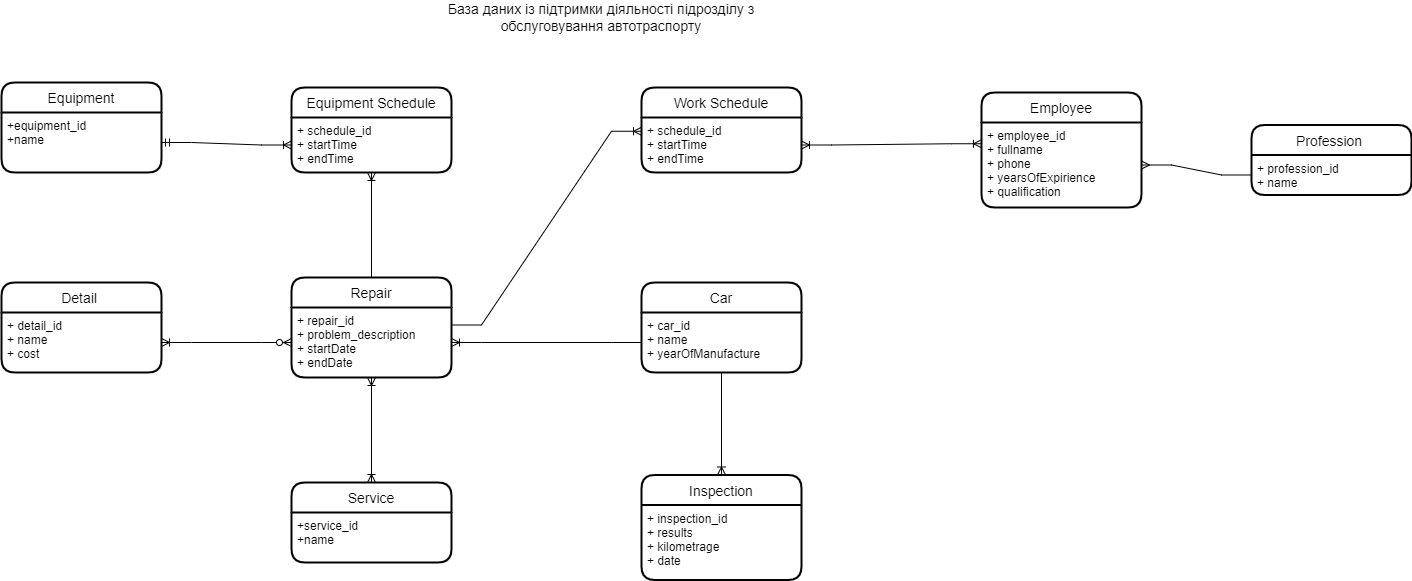

The diagram above was exported from draw.io. Its source (the exported page's mxGraphModel, read from the mxfile embedded in the PNG):
<mxGraphModel dx="3187" dy="1165" grid="1" gridSize="10" guides="1" tooltips="1" connect="1" arrows="1" fold="1" page="1" pageScale="1" pageWidth="1300" pageHeight="1300" math="0" shadow="0">
  <root>
    <mxCell id="0" />
    <mxCell id="1" parent="0" />
    <mxCell id="pqWdyBOoVnuy3CHt2ghs-1" value="Car" style="swimlane;childLayout=stackLayout;horizontal=1;startSize=30;horizontalStack=0;rounded=1;fontSize=14;fontStyle=0;strokeWidth=2;resizeParent=0;resizeLast=1;shadow=0;dashed=0;align=center;" parent="1" vertex="1">
      <mxGeometry x="510" y="310" width="160" height="90" as="geometry" />
    </mxCell>
    <mxCell id="pqWdyBOoVnuy3CHt2ghs-2" value="+ car_id&#10;+ name&#10;+ yearOfManufacture" style="align=left;strokeColor=none;fillColor=none;spacingLeft=4;fontSize=12;verticalAlign=top;resizable=0;rotatable=0;part=1;" parent="pqWdyBOoVnuy3CHt2ghs-1" vertex="1">
      <mxGeometry y="30" width="160" height="60" as="geometry" />
    </mxCell>
    <mxCell id="pqWdyBOoVnuy3CHt2ghs-3" value="Repair" style="swimlane;childLayout=stackLayout;horizontal=1;startSize=30;horizontalStack=0;rounded=1;fontSize=14;fontStyle=0;strokeWidth=2;resizeParent=0;resizeLast=1;shadow=0;dashed=0;align=center;" parent="1" vertex="1">
      <mxGeometry x="160" y="305" width="160" height="100" as="geometry" />
    </mxCell>
    <mxCell id="pqWdyBOoVnuy3CHt2ghs-4" value="+ repair_id&#10;+ problem_description&#10;+ startDate&#10;+ endDate" style="align=left;strokeColor=none;fillColor=none;spacingLeft=4;fontSize=12;verticalAlign=top;resizable=0;rotatable=0;part=1;" parent="pqWdyBOoVnuy3CHt2ghs-3" vertex="1">
      <mxGeometry y="30" width="160" height="70" as="geometry" />
    </mxCell>
    <mxCell id="pqWdyBOoVnuy3CHt2ghs-8" value="Service" style="swimlane;childLayout=stackLayout;horizontal=1;startSize=30;horizontalStack=0;rounded=1;fontSize=14;fontStyle=0;strokeWidth=2;resizeParent=0;resizeLast=1;shadow=0;dashed=0;align=center;" parent="1" vertex="1">
      <mxGeometry x="160" y="510" width="160" height="80" as="geometry">
        <mxRectangle x="130" y="510" width="90" height="30" as="alternateBounds" />
      </mxGeometry>
    </mxCell>
    <mxCell id="pqWdyBOoVnuy3CHt2ghs-9" value="+service_id&#10;+name" style="align=left;strokeColor=none;fillColor=none;spacingLeft=4;fontSize=12;verticalAlign=top;resizable=0;rotatable=0;part=1;" parent="pqWdyBOoVnuy3CHt2ghs-8" vertex="1">
      <mxGeometry y="30" width="160" height="50" as="geometry" />
    </mxCell>
    <mxCell id="pqWdyBOoVnuy3CHt2ghs-10" value="" style="edgeStyle=entityRelationEdgeStyle;fontSize=12;html=1;endArrow=ERoneToMany;rounded=0;exitX=0;exitY=0.5;exitDx=0;exitDy=0;entryX=1;entryY=0.5;entryDx=0;entryDy=0;" parent="1" source="pqWdyBOoVnuy3CHt2ghs-2" target="pqWdyBOoVnuy3CHt2ghs-4" edge="1">
      <mxGeometry width="100" height="100" relative="1" as="geometry">
        <mxPoint x="240" y="430" as="sourcePoint" />
        <mxPoint x="340" y="330" as="targetPoint" />
      </mxGeometry>
    </mxCell>
    <mxCell id="pqWdyBOoVnuy3CHt2ghs-11" value="" style="fontSize=12;html=1;endArrow=ERoneToMany;startArrow=ERoneToMany;rounded=0;exitX=0.5;exitY=1;exitDx=0;exitDy=0;entryX=0.5;entryY=0;entryDx=0;entryDy=0;endFill=0;startFill=0;" parent="1" source="pqWdyBOoVnuy3CHt2ghs-4" target="pqWdyBOoVnuy3CHt2ghs-8" edge="1">
      <mxGeometry width="100" height="100" relative="1" as="geometry">
        <mxPoint x="240" y="500" as="sourcePoint" />
        <mxPoint x="340" y="400" as="targetPoint" />
      </mxGeometry>
    </mxCell>
    <mxCell id="pqWdyBOoVnuy3CHt2ghs-13" value="Detail " style="swimlane;childLayout=stackLayout;horizontal=1;startSize=30;horizontalStack=0;rounded=1;fontSize=14;fontStyle=0;strokeWidth=2;resizeParent=0;resizeLast=1;shadow=0;dashed=0;align=center;" parent="1" vertex="1">
      <mxGeometry x="-130" y="310" width="160" height="90" as="geometry" />
    </mxCell>
    <mxCell id="pqWdyBOoVnuy3CHt2ghs-14" value="+ detail_id&#10;+ name&#10;+ cost" style="align=left;strokeColor=none;fillColor=none;spacingLeft=4;fontSize=12;verticalAlign=top;resizable=0;rotatable=0;part=1;" parent="pqWdyBOoVnuy3CHt2ghs-13" vertex="1">
      <mxGeometry y="30" width="160" height="60" as="geometry" />
    </mxCell>
    <mxCell id="pqWdyBOoVnuy3CHt2ghs-15" value="" style="edgeStyle=entityRelationEdgeStyle;fontSize=12;html=1;endArrow=ERoneToMany;startArrow=ERzeroToMany;rounded=0;entryX=1;entryY=0.5;entryDx=0;entryDy=0;exitX=0;exitY=0.5;exitDx=0;exitDy=0;" parent="1" source="pqWdyBOoVnuy3CHt2ghs-4" target="pqWdyBOoVnuy3CHt2ghs-14" edge="1">
      <mxGeometry width="100" height="100" relative="1" as="geometry">
        <mxPoint x="10" y="430" as="sourcePoint" />
        <mxPoint x="110" y="330" as="targetPoint" />
      </mxGeometry>
    </mxCell>
    <mxCell id="pqWdyBOoVnuy3CHt2ghs-16" value="Equipment" style="swimlane;childLayout=stackLayout;horizontal=1;startSize=30;horizontalStack=0;rounded=1;fontSize=14;fontStyle=0;strokeWidth=2;resizeParent=0;resizeLast=1;shadow=0;dashed=0;align=center;" parent="1" vertex="1">
      <mxGeometry x="-130" y="110" width="160" height="90" as="geometry" />
    </mxCell>
    <mxCell id="pqWdyBOoVnuy3CHt2ghs-17" value="+equipment_id&#10;+name&#10;" style="align=left;strokeColor=none;fillColor=none;spacingLeft=4;fontSize=12;verticalAlign=top;resizable=0;rotatable=0;part=1;" parent="pqWdyBOoVnuy3CHt2ghs-16" vertex="1">
      <mxGeometry y="30" width="160" height="60" as="geometry" />
    </mxCell>
    <mxCell id="pqWdyBOoVnuy3CHt2ghs-18" value="Equipment Schedule" style="swimlane;childLayout=stackLayout;horizontal=1;startSize=30;horizontalStack=0;rounded=1;fontSize=14;fontStyle=0;strokeWidth=2;resizeParent=0;resizeLast=1;shadow=0;dashed=0;align=center;" parent="1" vertex="1">
      <mxGeometry x="160" y="115" width="160" height="85" as="geometry" />
    </mxCell>
    <mxCell id="pqWdyBOoVnuy3CHt2ghs-19" value="+ schedule_id&#10;+ startTime&#10;+ endTime&#10;" style="align=left;strokeColor=none;fillColor=none;spacingLeft=4;fontSize=12;verticalAlign=top;resizable=0;rotatable=0;part=1;" parent="pqWdyBOoVnuy3CHt2ghs-18" vertex="1">
      <mxGeometry y="30" width="160" height="55" as="geometry" />
    </mxCell>
    <mxCell id="pqWdyBOoVnuy3CHt2ghs-20" value="" style="edgeStyle=entityRelationEdgeStyle;fontSize=12;html=1;endArrow=ERoneToMany;startArrow=ERmandOne;rounded=0;entryX=0;entryY=0.5;entryDx=0;entryDy=0;endFill=0;" parent="1" source="pqWdyBOoVnuy3CHt2ghs-17" target="pqWdyBOoVnuy3CHt2ghs-19" edge="1">
      <mxGeometry width="100" height="100" relative="1" as="geometry">
        <mxPoint x="190" y="180" as="sourcePoint" />
        <mxPoint x="290" y="80" as="targetPoint" />
      </mxGeometry>
    </mxCell>
    <mxCell id="pqWdyBOoVnuy3CHt2ghs-21" value="" style="fontSize=12;html=1;endArrow=ERoneToMany;endFill=0;rounded=0;exitX=0.5;exitY=0;exitDx=0;exitDy=0;entryX=0.5;entryY=1;entryDx=0;entryDy=0;" parent="1" source="pqWdyBOoVnuy3CHt2ghs-3" target="pqWdyBOoVnuy3CHt2ghs-19" edge="1">
      <mxGeometry width="100" height="100" relative="1" as="geometry">
        <mxPoint x="190" y="180" as="sourcePoint" />
        <mxPoint x="290" y="80" as="targetPoint" />
      </mxGeometry>
    </mxCell>
    <mxCell id="pqWdyBOoVnuy3CHt2ghs-22" value="Work Schedule" style="swimlane;childLayout=stackLayout;horizontal=1;startSize=30;horizontalStack=0;rounded=1;fontSize=14;fontStyle=0;strokeWidth=2;resizeParent=0;resizeLast=1;shadow=0;dashed=0;align=center;" parent="1" vertex="1">
      <mxGeometry x="510" y="115" width="160" height="85" as="geometry" />
    </mxCell>
    <mxCell id="pqWdyBOoVnuy3CHt2ghs-23" value="+ schedule_id&#10;+ startTime&#10;+ endTime" style="align=left;strokeColor=none;fillColor=none;spacingLeft=4;fontSize=12;verticalAlign=top;resizable=0;rotatable=0;part=1;" parent="pqWdyBOoVnuy3CHt2ghs-22" vertex="1">
      <mxGeometry y="30" width="160" height="55" as="geometry" />
    </mxCell>
    <mxCell id="pqWdyBOoVnuy3CHt2ghs-24" value="" style="edgeStyle=entityRelationEdgeStyle;fontSize=12;html=1;endArrow=ERoneToMany;endFill=0;rounded=0;exitX=1;exitY=0.25;exitDx=0;exitDy=0;entryX=0;entryY=0.25;entryDx=0;entryDy=0;" parent="1" source="pqWdyBOoVnuy3CHt2ghs-4" target="pqWdyBOoVnuy3CHt2ghs-23" edge="1">
      <mxGeometry width="100" height="100" relative="1" as="geometry">
        <mxPoint x="510" y="220" as="sourcePoint" />
        <mxPoint x="610" y="120" as="targetPoint" />
      </mxGeometry>
    </mxCell>
    <mxCell id="pqWdyBOoVnuy3CHt2ghs-25" value="Employee" style="swimlane;childLayout=stackLayout;horizontal=1;startSize=30;horizontalStack=0;rounded=1;fontSize=14;fontStyle=0;strokeWidth=2;resizeParent=0;resizeLast=1;shadow=0;dashed=0;align=center;" parent="1" vertex="1">
      <mxGeometry x="850" y="120" width="160" height="115" as="geometry" />
    </mxCell>
    <mxCell id="pqWdyBOoVnuy3CHt2ghs-26" value="+ employee_id&#10;+ fullname&#10;+ phone&#10;+ yearsOfExpirience&#10;+ qualification" style="align=left;strokeColor=none;fillColor=none;spacingLeft=4;fontSize=12;verticalAlign=top;resizable=0;rotatable=0;part=1;" parent="pqWdyBOoVnuy3CHt2ghs-25" vertex="1">
      <mxGeometry y="30" width="160" height="85" as="geometry" />
    </mxCell>
    <mxCell id="pqWdyBOoVnuy3CHt2ghs-28" value="Profession " style="swimlane;childLayout=stackLayout;horizontal=1;startSize=30;horizontalStack=0;rounded=1;fontSize=14;fontStyle=0;strokeWidth=2;resizeParent=0;resizeLast=1;shadow=0;dashed=0;align=center;" parent="1" vertex="1">
      <mxGeometry x="1120" y="152.5" width="160" height="70" as="geometry" />
    </mxCell>
    <mxCell id="pqWdyBOoVnuy3CHt2ghs-29" value="+ profession_id&#10;+ name&#10;" style="align=left;strokeColor=none;fillColor=none;spacingLeft=4;fontSize=12;verticalAlign=top;resizable=0;rotatable=0;part=1;" parent="pqWdyBOoVnuy3CHt2ghs-28" vertex="1">
      <mxGeometry y="30" width="160" height="40" as="geometry" />
    </mxCell>
    <mxCell id="pqWdyBOoVnuy3CHt2ghs-30" value="" style="edgeStyle=entityRelationEdgeStyle;fontSize=12;html=1;endArrow=ERmany;rounded=0;exitX=0;exitY=0.5;exitDx=0;exitDy=0;entryX=1;entryY=0.5;entryDx=0;entryDy=0;" parent="1" source="pqWdyBOoVnuy3CHt2ghs-29" target="pqWdyBOoVnuy3CHt2ghs-26" edge="1">
      <mxGeometry width="100" height="100" relative="1" as="geometry">
        <mxPoint x="990" y="110" as="sourcePoint" />
        <mxPoint x="1090" y="10" as="targetPoint" />
      </mxGeometry>
    </mxCell>
    <mxCell id="pqWdyBOoVnuy3CHt2ghs-31" value="" style="edgeStyle=entityRelationEdgeStyle;fontSize=12;html=1;endArrow=ERoneToMany;startArrow=ERoneToMany;rounded=0;exitX=0;exitY=0.25;exitDx=0;exitDy=0;entryX=1;entryY=0.5;entryDx=0;entryDy=0;endFill=0;startFill=0;" parent="1" source="pqWdyBOoVnuy3CHt2ghs-26" target="pqWdyBOoVnuy3CHt2ghs-23" edge="1">
      <mxGeometry width="100" height="100" relative="1" as="geometry">
        <mxPoint x="780" y="180" as="sourcePoint" />
        <mxPoint x="880" y="80" as="targetPoint" />
      </mxGeometry>
    </mxCell>
    <mxCell id="uIW2nA6dT_O2-9vcSAfs-1" value="Inspection" style="swimlane;childLayout=stackLayout;horizontal=1;startSize=30;horizontalStack=0;rounded=1;fontSize=14;fontStyle=0;strokeWidth=2;resizeParent=0;resizeLast=1;shadow=0;dashed=0;align=center;" vertex="1" parent="1">
      <mxGeometry x="510" y="502.5" width="160" height="105" as="geometry" />
    </mxCell>
    <mxCell id="uIW2nA6dT_O2-9vcSAfs-2" value="+ inspection_id&#10;+ results&#10;+ kilometrage&#10;+ date" style="align=left;strokeColor=none;fillColor=none;spacingLeft=4;fontSize=12;verticalAlign=top;resizable=0;rotatable=0;part=1;" vertex="1" parent="uIW2nA6dT_O2-9vcSAfs-1">
      <mxGeometry y="30" width="160" height="75" as="geometry" />
    </mxCell>
    <mxCell id="uIW2nA6dT_O2-9vcSAfs-3" value="" style="fontSize=12;html=1;endArrow=ERoneToMany;rounded=0;exitX=0.5;exitY=1;exitDx=0;exitDy=0;entryX=0.5;entryY=0;entryDx=0;entryDy=0;" edge="1" parent="1" source="pqWdyBOoVnuy3CHt2ghs-2" target="uIW2nA6dT_O2-9vcSAfs-1">
      <mxGeometry width="100" height="100" relative="1" as="geometry">
        <mxPoint x="590" y="340" as="sourcePoint" />
        <mxPoint x="690" y="240" as="targetPoint" />
      </mxGeometry>
    </mxCell>
    <mxCell id="uIW2nA6dT_O2-9vcSAfs-5" value="&lt;font style=&quot;font-size: 14px;&quot;&gt;База даних із підтримки діяльності підрозділу з обслуговування автотраспорту&lt;/font&gt;" style="text;html=1;strokeColor=none;fillColor=none;align=center;verticalAlign=middle;whiteSpace=wrap;rounded=0;" vertex="1" parent="1">
      <mxGeometry x="310" y="30" width="320" height="30" as="geometry" />
    </mxCell>
  </root>
</mxGraphModel>